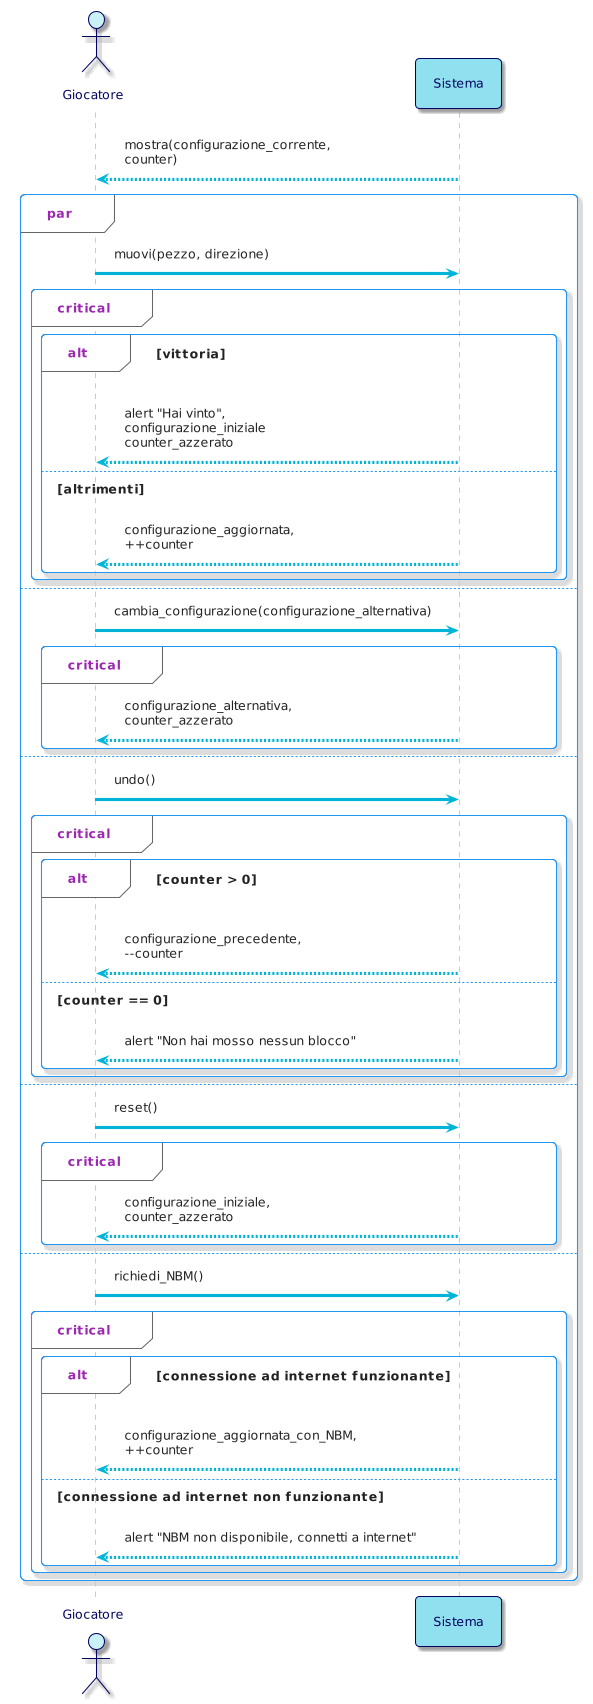

The diagram above was rendered by PlantUML. Its source (embedded in the PNG):
@startuml
!theme materia-outline

skinparam ArrowColor #00B4D8
skinparam BackgroundColor #FFFFFF
skinparam ArrowColor #00B4D8
skinparam ActorBorderColor #03045E
skinparam ActorFontColor #03045E
skinparam ActorBackgroundColor #CAF0F8
skinparam ParticipantFontColor #03045E
skinparam ParticipantBorderColor #03045E
skinparam ParticipantBackgroundColor #90E0EF

actor Giocatore
participant Sistema

Sistema --> Giocatore: mostra(configurazione_corrente,\ncounter)

par
    Giocatore -> Sistema: muovi(pezzo, direzione)
    
    critical 
      alt vittoria
        Sistema --> Giocatore: alert "Hai vinto", \nconfigurazione_iniziale \ncounter_azzerato

      else altrimenti
        Sistema --> Giocatore: configurazione_aggiornata,\n++counter
      end
    end
    
else 
    Giocatore -> Sistema: cambia_configurazione(configurazione_alternativa)
    
    critical 
      Sistema --> Giocatore: configurazione_alternativa,\ncounter_azzerato
    end

else 
    Giocatore -> Sistema: undo()
    
    critical 
      alt counter > 0 
        Sistema --> Giocatore: configurazione_precedente,\n--counter
        
      else counter == 0
        Sistema --> Giocatore: alert "Non hai mosso nessun blocco"
      end
    end
    
else 
    Giocatore -> Sistema: reset()
    
    critical 
      Sistema --> Giocatore: configurazione_iniziale,\ncounter_azzerato
    end

else 
    Giocatore -> Sistema: richiedi_NBM()
    
    critical 
      
      alt connessione ad internet funzionante
        Sistema --> Giocatore: configurazione_aggiornata_con_NBM, \n++counter
        
      else connessione ad internet non funzionante
        Sistema --> Giocatore: alert "NBM non disponibile, connetti a internet"
      end
    end
end
@enduml